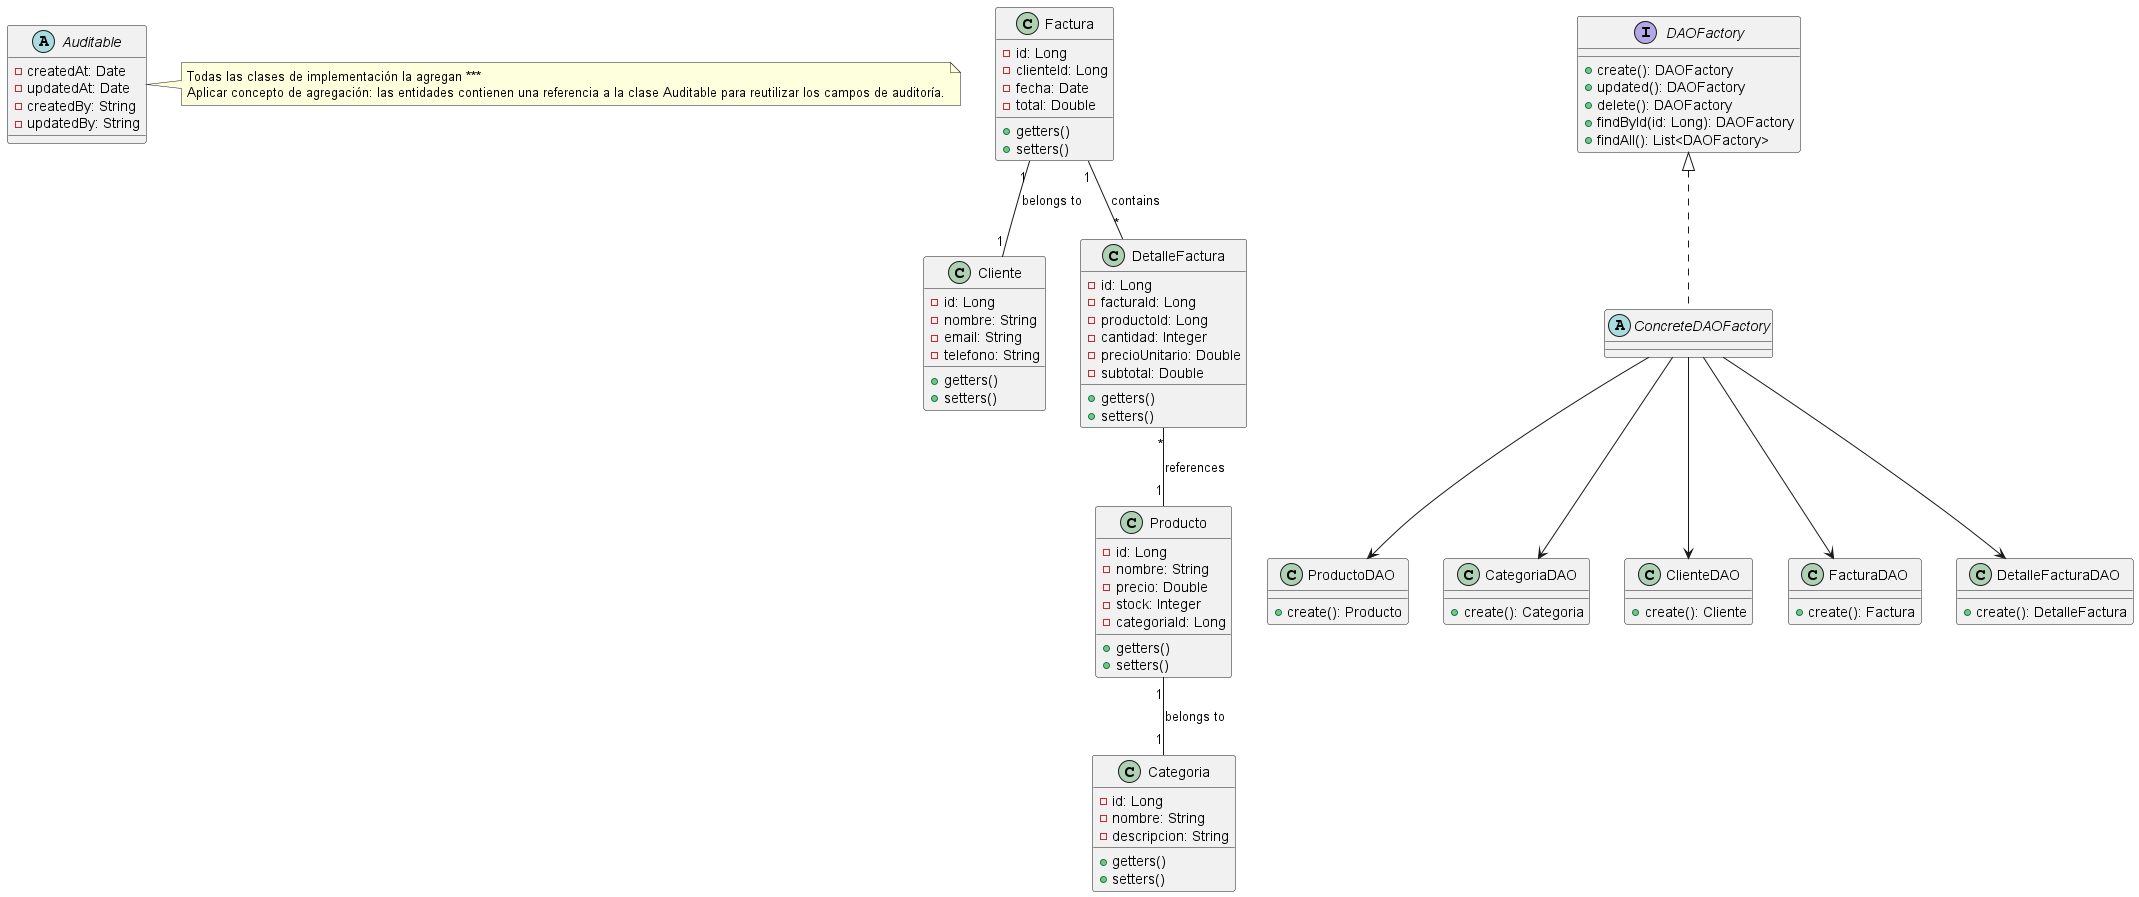

The diagram above was rendered by PlantUML. Its source (embedded in the PNG):
@startuml

' Auditoría
abstract class Auditable {
  -createdAt: Date
  -updatedAt: Date
  -createdBy: String
  -updatedBy: String
}

note right of Auditable
Todas las clases de implementación la agregan ***
Aplicar concepto de agregación: las entidades contienen una referencia a la clase Auditable para reutilizar los campos de auditoría.
end note

' Entities
class Producto {
  -id: Long
  -nombre: String
  -precio: Double
  -stock: Integer
  -categoriaId: Long
  +getters()
  +setters()
}

class Categoria {
  -id: Long
  -nombre: String
  -descripcion: String
  +getters()
  +setters()
}

class Cliente {
  -id: Long
  -nombre: String
  -email: String
  -telefono: String
  +getters()
  +setters()
}

class Factura {
  -id: Long
  -clienteId: Long
  -fecha: Date
  -total: Double
  +getters()
  +setters()
}

class DetalleFactura {
  -id: Long
  -facturaId: Long
  -productoId: Long
  -cantidad: Integer
  -precioUnitario: Double
  -subtotal: Double
  +getters()
  +setters()
}

' Abstract Factory
interface DAOFactory {
  +create(): DAOFactory
  +updated(): DAOFactory
  +delete(): DAOFactory
  +findById(id: Long): DAOFactory
  +findAll(): List<DAOFactory>
}

abstract class ConcreteDAOFactory {
  
}

DAOFactory <|.. ConcreteDAOFactory

' DAOs y Factory Method
class ProductoDAO {
  +create(): Producto
}
class CategoriaDAO {
  +create(): Categoria
}
class ClienteDAO {
  +create(): Cliente
}
class FacturaDAO {
  +create(): Factura
}
class DetalleFacturaDAO {
  +create(): DetalleFactura
}

ConcreteDAOFactory --> ProductoDAO
ConcreteDAOFactory --> CategoriaDAO
ConcreteDAOFactory --> ClienteDAO
ConcreteDAOFactory --> FacturaDAO
ConcreteDAOFactory --> DetalleFacturaDAO

' Relationships
Producto "1" -- "1" Categoria : belongs to
Factura "1" -- "1" Cliente : belongs to
Factura "1" -- "*" DetalleFactura : contains
DetalleFactura "*" -- "1" Producto : references

@enduml